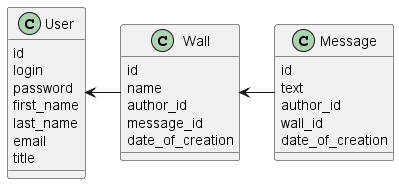

The diagram above was rendered by PlantUML. Its source (embedded in the PNG):
@startuml

class User {
  id
  login
  password
  first_name
  last_name
  email
  title
}

class Wall {
  id
  name
  author_id
  message_id
  date_of_creation
}

class Message {
  id
  text
  author_id
  wall_id
  date_of_creation
}

User <- Wall
Wall <- Message

@enduml